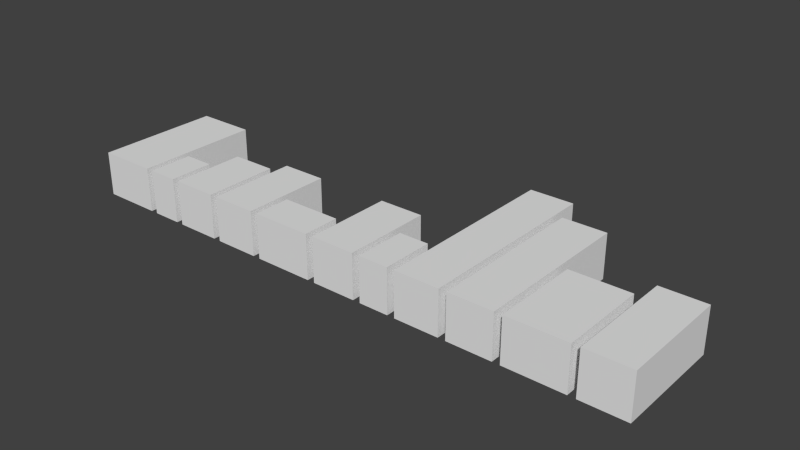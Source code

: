 # Source: intro_background.blend  (saved by Blender 2.69.0; exported with 4.5.12 LTS)
import bpy
from mathutils import Matrix  # noqa: F401  (used for matrix-valued properties, if any)

bpy.ops.wm.read_factory_settings(use_empty=True)
scene = bpy.context.scene
scene.name = 'Scene'

# ---- collections
col_collection_1 = bpy.data.collections.new('Collection 1'); scene.collection.children.link(col_collection_1)

# ---- world
world_world = bpy.data.worlds.new('World'); scene.world = world_world
world_world.color = (0.05088, 0.05088, 0.05088)
world_world.use_sun_shadow = False
world_world.sun_shadow_jitter_overblur = 0.0
world_world.cycles.sampling_method = 'MANUAL'
world_world.cycles.sample_map_resolution = 256

# ---- meshes
me_cube_001 = bpy.data.meshes.new('Cube.001')
me_cube_001.from_pydata([(15.0, -1.0, -3.0), (15.0, 9.0, -3.0), (21.0, 9.0, -3.0), (21.0, -1.0, -3.0), (15.0, -1.0, 3.0), (15.0, 9.0, 3.0), (21.0, 9.0, 3.0), (21.0, -1.0, 3.0), (10.0, -1.0, -3.0), (10.0, 5.0, -3.0), (14.0, 5.0, -3.0), (14.0, -1.0, -3.0), (10.0, -1.0, 3.0), (10.0, 5.0, 3.0), (14.0, 5.0, 3.0), (14.0, -1.0, 3.0), (1.0, -1.0, -3.0), (1.0, 16.0, -3.0), (9.0, 16.0, -3.0), (9.0, -1.0, -3.0), (1.0, -1.0, 3.0), (1.0, 16.0, 3.0), (9.0, 16.0, 3.0), (9.0, -1.0, 3.0), (22.0, -1.0, -3.0), (22.0, 11.0, -3.0), (28.0, 11.0, -3.0), (28.0, -1.0, -3.0), (22.0, -1.0, 3.0), (22.0, 11.0, 3.0), (28.0, 11.0, 3.0), (28.0, -1.0, 3.0), (29.0, -1.0, -3.0), (29.0, 4.0, -3.0), (37.0, 4.0, -3.0), (37.0, -1.0, -3.0), (29.0, -1.0, 3.0), (29.0, 4.0, 3.0), (37.0, 4.0, 3.0), (37.0, -1.0, 3.0), (38.0, -1.0, -3.0), (38.0, 11.0, -3.0), (44.0, 11.0, -3.0), (44.0, -1.0, -3.0), (38.0, -1.0, 3.0), (38.0, 11.0, 3.0), (44.0, 11.0, 3.0), (44.0, -1.0, 3.0), (50.0, -1.0, -3.0), (50.0, 25.0, -3.0), (56.0, 25.0, -3.0), (56.0, -1.0, -3.0), (50.0, -1.0, 3.0), (50.0, 25.0, 3.0), (56.0, 25.0, 3.0), (56.0, -1.0, 3.0), (45.0, -1.0, -3.0), (45.0, 6.0, -3.0), (49.0, 6.0, -3.0), (49.0, -1.0, -3.0), (45.0, -1.0, 3.0), (45.0, 6.0, 3.0), (49.0, 6.0, 3.0), (49.0, -1.0, 3.0), (57.0, -1.0, -3.0), (57.0, 21.0, -3.0), (63.0, 21.0, -3.0), (63.0, -1.0, -3.0), (57.0, -1.0, 3.0), (57.0, 21.0, 3.0), (63.0, 21.0, 3.0), (63.0, -1.0, 3.0), (64.0, -1.0, -3.0), (64.0, 11.0, -3.0), (72.0, 11.0, -3.0), (72.0, -1.0, -3.0), (64.0, -1.0, 3.0), (64.0, 11.0, 3.0), (72.0, 11.0, 3.0), (72.0, -1.0, 3.0), (73.0, -1.0, -3.0), (73.0, 14.0, -3.0), (79.0, 14.0, -3.0), (79.0, -1.0, -3.0), (73.0, -1.0, 3.0), (73.0, 14.0, 3.0), (79.0, 14.0, 3.0), (79.0, -1.0, 3.0)], [], [(4, 5, 1, 0), (5, 6, 2, 1), (6, 7, 3, 2), (7, 4, 0, 3), (0, 1, 2, 3), (7, 6, 5, 4), (12, 13, 9, 8), (13, 14, 10, 9), (14, 15, 11, 10), (15, 12, 8, 11), (8, 9, 10, 11), (15, 14, 13, 12), (20, 21, 17, 16), (21, 22, 18, 17), (22, 23, 19, 18), (23, 20, 16, 19), (16, 17, 18, 19), (23, 22, 21, 20), (28, 29, 25, 24), (29, 30, 26, 25), (30, 31, 27, 26), (31, 28, 24, 27), (24, 25, 26, 27), (31, 30, 29, 28), (36, 37, 33, 32), (37, 38, 34, 33), (38, 39, 35, 34), (39, 36, 32, 35), (32, 33, 34, 35), (39, 38, 37, 36), (44, 45, 41, 40), (45, 46, 42, 41), (46, 47, 43, 42), (47, 44, 40, 43), (40, 41, 42, 43), (47, 46, 45, 44), (52, 53, 49, 48), (53, 54, 50, 49), (54, 55, 51, 50), (55, 52, 48, 51), (48, 49, 50, 51), (55, 54, 53, 52), (60, 61, 57, 56), (61, 62, 58, 57), (62, 63, 59, 58), (63, 60, 56, 59), (56, 57, 58, 59), (63, 62, 61, 60), (68, 69, 65, 64), (69, 70, 66, 65), (70, 71, 67, 66), (71, 68, 64, 67), (64, 65, 66, 67), (71, 70, 69, 68), (76, 77, 73, 72), (77, 78, 74, 73), (78, 79, 75, 74), (79, 76, 72, 75), (72, 73, 74, 75), (79, 78, 77, 76), (84, 85, 81, 80), (85, 86, 82, 81), (86, 87, 83, 82), (87, 84, 80, 83), (80, 81, 82, 83), (87, 86, 85, 84)])
me_cube_001.use_remesh_preserve_volume = False
me_cube_001.use_remesh_preserve_attributes = False
me_cube_001.use_mirror_vertex_groups = False
me_cube_001.update()

# ---- objects
ob_cube = bpy.data.objects.new('Cube', me_cube_001)

# ---- transforms, parenting, visibility, modifiers, constraints
ob_cube.location = (0.0, 0.0, 0.0)
ob_cube.lineart.crease_threshold = 0.0

# ---- collection membership
col_collection_1.objects.link(ob_cube)

# ---- scene / render settings (as saved in the file)
scene.frame_start = 1; scene.frame_end = 250; scene.frame_set(1)
scene.render.engine = 'BLENDER_EEVEE_NEXT'
scene.render.image_settings.compression = 90
scene.render.resolution_percentage = 50
scene.render.dither_intensity = 0.0
scene.cycles.use_denoising = False
scene.cycles.samples = 10
scene.cycles.sampling_pattern = 'TABULATED_SOBOL'
scene.cycles.light_sampling_threshold = 0.0
scene.cycles.use_adaptive_sampling = False
scene.cycles.use_light_tree = False
scene.cycles.blur_glossy = 0.0
scene.cycles.volume_bounces = 1
scene.cycles.pixel_filter_type = 'GAUSSIAN'
scene.cycles.sample_clamp_indirect = 0.0
scene.view_settings.view_transform = 'Standard'
bpy.context.view_layer.update()

# ---- added for rendering (the .blend has no active camera and no usable light): camera, sun
cam_auto = bpy.data.cameras.new('AutoCamera')
cam_auto.lens = 50.0
cam_auto.sensor_width = 36.0
cam_auto.clip_end = 1338.6
ob_auto_camera = bpy.data.objects.new('AutoCamera', cam_auto)
scene.collection.objects.link(ob_auto_camera)
ob_auto_camera.location = (116.274, -79.5283, 61.0188)
ob_auto_camera.rotation_euler = (1.09748, -7.21219e-08, 0.694738)
scene.camera = ob_auto_camera
light_auto_sun = bpy.data.lights.new('AutoSun', 'SUN')
light_auto_sun.energy = 3.0
light_auto_sun.angle = 0.0523599
ob_auto_sun = bpy.data.objects.new('AutoSun', light_auto_sun)
scene.collection.objects.link(ob_auto_sun)
ob_auto_sun.rotation_euler = (0.872665, 0.174533, 0.523599)
bpy.context.view_layer.update()
